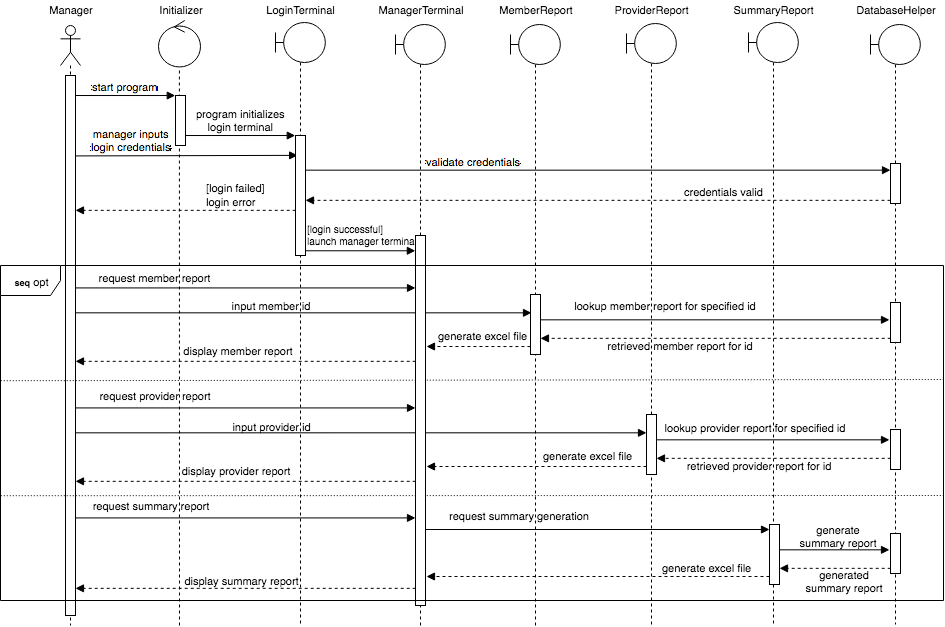

The diagram above was exported from draw.io. Its source (the exported page's mxGraphModel, read from the mxfile embedded in the PNG):
<mxGraphModel dx="821" dy="461" grid="1" gridSize="10" guides="1" tooltips="1" connect="1" arrows="1" fold="1" page="1" pageScale="1" pageWidth="850" pageHeight="1100" background="#ffffff" math="0" shadow="0">
  <root>
    <mxCell id="0" />
    <mxCell id="1" parent="0" />
    <mxCell id="2" value="" style="shape=umlLifeline;participant=umlActor;perimeter=lifelinePerimeter;whiteSpace=wrap;html=1;container=1;collapsible=0;recursiveResize=0;verticalAlign=top;spacingTop=36;labelBackgroundColor=#ffffff;outlineConnect=0;" parent="1" vertex="1">
      <mxGeometry x="67" y="40" width="20" height="600" as="geometry" />
    </mxCell>
    <mxCell id="18" value="" style="html=1;points=[];perimeter=orthogonalPerimeter;" parent="2" vertex="1">
      <mxGeometry x="5" y="50" width="10" height="540" as="geometry" />
    </mxCell>
    <mxCell id="9" value="" style="shape=umlLifeline;participant=umlBoundary;perimeter=lifelinePerimeter;whiteSpace=wrap;html=1;container=1;collapsible=0;recursiveResize=0;verticalAlign=top;spacingTop=36;labelBackgroundColor=#ffffff;outlineConnect=0;" parent="1" vertex="1">
      <mxGeometry x="877" y="39" width="50" height="600" as="geometry" />
    </mxCell>
    <mxCell id="45" value="" style="html=1;points=[];perimeter=orthogonalPerimeter;" parent="9" vertex="1">
      <mxGeometry x="20" y="139" width="10" height="40" as="geometry" />
    </mxCell>
    <mxCell id="83" value="" style="html=1;points=[];perimeter=orthogonalPerimeter;" parent="9" vertex="1">
      <mxGeometry x="20" y="405" width="10" height="40" as="geometry" />
    </mxCell>
    <mxCell id="82" value="" style="html=1;points=[];perimeter=orthogonalPerimeter;" parent="9" vertex="1">
      <mxGeometry x="20" y="278" width="10" height="40" as="geometry" />
    </mxCell>
    <mxCell id="13" value="Manager" style="text;html=1;strokeColor=none;fillColor=none;align=center;verticalAlign=middle;whiteSpace=wrap;fontSize=11;" parent="1" vertex="1">
      <mxGeometry x="57" y="15" width="40" height="20" as="geometry" />
    </mxCell>
    <mxCell id="14" value="Initializer" style="text;html=1;strokeColor=none;fillColor=none;align=center;verticalAlign=middle;whiteSpace=wrap;fontSize=11;" parent="1" vertex="1">
      <mxGeometry x="167" y="15" width="40" height="20" as="geometry" />
    </mxCell>
    <mxCell id="15" value="LoginTerminal" style="text;html=1;strokeColor=none;fillColor=none;align=center;verticalAlign=middle;whiteSpace=wrap;fontSize=11;" parent="1" vertex="1">
      <mxGeometry x="287" y="15" width="40" height="20" as="geometry" />
    </mxCell>
    <mxCell id="16" value="ManagerTerminal" style="text;html=1;strokeColor=none;fillColor=none;align=center;verticalAlign=middle;whiteSpace=wrap;fontSize=11;" parent="1" vertex="1">
      <mxGeometry x="407" y="15" width="40" height="20" as="geometry" />
    </mxCell>
    <mxCell id="17" value="DatabaseHelper" style="text;html=1;strokeColor=none;fillColor=none;align=center;verticalAlign=middle;whiteSpace=wrap;fontSize=11;" parent="1" vertex="1">
      <mxGeometry x="882" y="15" width="40" height="20" as="geometry" />
    </mxCell>
    <mxCell id="21" value="start program" style="html=1;verticalAlign=bottom;endArrow=block;entryX=0;entryY=0;" parent="1" source="18" target="20" edge="1">
      <mxGeometry relative="1" as="geometry">
        <mxPoint x="112" y="110" as="sourcePoint" />
      </mxGeometry>
    </mxCell>
    <mxCell id="24" value="program initializes&lt;br&gt;login terminal" style="html=1;verticalAlign=bottom;endArrow=block;entryX=0;entryY=0;" parent="1" source="20" target="23" edge="1">
      <mxGeometry relative="1" as="geometry">
        <mxPoint x="232" y="150" as="sourcePoint" />
      </mxGeometry>
    </mxCell>
    <mxCell id="27" value="manager inputs&lt;br&gt;login credentials" style="html=1;verticalAlign=bottom;endArrow=block;entryX=0.214;entryY=0.189;exitX=0.986;exitY=0.345;exitPerimeter=0;entryPerimeter=0;" parent="1" edge="1">
      <mxGeometry x="-0.4997" relative="1" as="geometry">
        <mxPoint x="81.85714285714289" y="170.42857142857144" as="sourcePoint" />
        <mxPoint x="304.1428571428571" y="169.8571428571429" as="targetPoint" />
        <mxPoint as="offset" />
      </mxGeometry>
    </mxCell>
    <mxCell id="28" value="" style="html=1;verticalAlign=bottom;endArrow=block;exitX=0.043;exitY=0.936;exitPerimeter=0;dashed=1;" parent="1" edge="1">
      <mxGeometry x="-0.4997" relative="1" as="geometry">
        <mxPoint x="302.2068965517242" y="224.82758620689663" as="sourcePoint" />
        <mxPoint x="82" y="224.82758620689663" as="targetPoint" />
        <mxPoint as="offset" />
      </mxGeometry>
    </mxCell>
    <mxCell id="30" value="" style="html=1;verticalAlign=bottom;endArrow=block;entryX=0;entryY=0;" parent="1" edge="1">
      <mxGeometry x="0.0013" y="10" relative="1" as="geometry">
        <mxPoint x="312" y="265.28571428571433" as="sourcePoint" />
        <mxPoint x="421.8571428571429" y="265.28571428571433" as="targetPoint" />
        <mxPoint as="offset" />
      </mxGeometry>
    </mxCell>
    <mxCell id="33" value="" style="html=1;verticalAlign=bottom;endArrow=block;exitX=0.986;exitY=0.345;exitPerimeter=0;" parent="1" edge="1">
      <mxGeometry x="-0.4406" y="10" relative="1" as="geometry">
        <mxPoint x="81.85714285714289" y="302.42857142857144" as="sourcePoint" />
        <mxPoint x="422" y="302.42857142857144" as="targetPoint" />
        <mxPoint as="offset" />
      </mxGeometry>
    </mxCell>
    <mxCell id="34" value="" style="endArrow=none;html=1;exitX=0;exitY=0.5;exitPerimeter=0;endFill=0;dashed=1;dashPattern=1 2;" parent="1" edge="1">
      <mxGeometry width="50" height="50" relative="1" as="geometry">
        <mxPoint x="7.27586206896558" y="395.2068965517242" as="sourcePoint" />
        <mxPoint x="950" y="394" as="targetPoint" />
      </mxGeometry>
    </mxCell>
    <mxCell id="36" value="request member report" style="text;html=1;strokeColor=none;fillColor=none;align=center;verticalAlign=middle;whiteSpace=wrap;fontSize=11;" parent="1" vertex="1">
      <mxGeometry x="88" y="282" width="145" height="20" as="geometry" />
    </mxCell>
    <mxCell id="46" value="validate credentials" style="html=1;verticalAlign=bottom;endArrow=block;" parent="1" target="45" edge="1">
      <mxGeometry x="-0.4256" relative="1" as="geometry">
        <mxPoint x="312" y="184.66666666666674" as="sourcePoint" />
        <mxPoint x="541.666666666667" y="184.83333333333337" as="targetPoint" />
        <mxPoint as="offset" />
      </mxGeometry>
    </mxCell>
    <mxCell id="47" value="credentials valid" style="html=1;verticalAlign=bottom;endArrow=block;dashed=1;" parent="1" source="45" edge="1">
      <mxGeometry x="-0.4291" relative="1" as="geometry">
        <mxPoint x="542.2068965517242" y="214.82758620689663" as="sourcePoint" />
        <mxPoint x="312" y="214.82758620689663" as="targetPoint" />
        <mxPoint as="offset" />
      </mxGeometry>
    </mxCell>
    <mxCell id="49" value="&lt;font style=&quot;font-size: 11px&quot;&gt;[login failed]&lt;br&gt;login error&lt;/font&gt;" style="text;html=1;" parent="1" vertex="1">
      <mxGeometry x="211" y="189.37931034482756" width="260" height="30" as="geometry" />
    </mxCell>
    <mxCell id="54" value="" style="html=1;verticalAlign=bottom;endArrow=block;entryX=0.062;entryY=0.027;entryPerimeter=0;" parent="1" edge="1">
      <mxGeometry x="-0.0019" relative="1" as="geometry">
        <mxPoint x="82" y="327.33333333333337" as="sourcePoint" />
        <mxPoint x="538" y="327.33333333333337" as="targetPoint" />
        <mxPoint as="offset" />
      </mxGeometry>
    </mxCell>
    <mxCell id="55" value="" style="html=1;verticalAlign=bottom;endArrow=block;dashed=1;exitX=0.014;exitY=0.864;exitPerimeter=0;" parent="1" source="50" edge="1">
      <mxGeometry x="-0.4997" relative="1" as="geometry">
        <mxPoint x="543" y="355" as="sourcePoint" />
        <mxPoint x="433" y="361" as="targetPoint" />
        <mxPoint as="offset" />
      </mxGeometry>
    </mxCell>
    <mxCell id="57" value="generate excel file" style="text;html=1;fontSize=11;" parent="1" vertex="1">
      <mxGeometry x="443" y="338" width="105" height="30" as="geometry" />
    </mxCell>
    <mxCell id="60" value="" style="html=1;verticalAlign=bottom;endArrow=block;exitX=0.043;exitY=0.936;exitPerimeter=0;dashed=1;" parent="1" edge="1">
      <mxGeometry x="-0.4997" relative="1" as="geometry">
        <mxPoint x="422.2068965517242" y="375.8275862068966" as="sourcePoint" />
        <mxPoint x="82" y="375.8275862068966" as="targetPoint" />
        <mxPoint as="offset" />
      </mxGeometry>
    </mxCell>
    <mxCell id="62" value="display member report" style="text;html=1;strokeColor=none;fillColor=none;align=center;verticalAlign=middle;whiteSpace=wrap;fontSize=11;" parent="1" vertex="1">
      <mxGeometry x="155" y="355" width="178" height="20" as="geometry" />
    </mxCell>
    <mxCell id="64" value="[login successful]&lt;br&gt;launch manager terminal" style="text;html=1;fontSize=10;" parent="1" vertex="1">
      <mxGeometry x="312" y="232" width="115" height="30" as="geometry" />
    </mxCell>
    <mxCell id="74" value="" style="shape=umlLifeline;participant=umlBoundary;perimeter=lifelinePerimeter;whiteSpace=wrap;html=1;container=1;collapsible=0;recursiveResize=0;verticalAlign=top;spacingTop=36;labelBackgroundColor=#ffffff;outlineConnect=0;fontSize=11;" parent="1" vertex="1">
      <mxGeometry x="517" y="39" width="50" height="601" as="geometry" />
    </mxCell>
    <mxCell id="50" value="" style="html=1;points=[];perimeter=orthogonalPerimeter;" parent="74" vertex="1">
      <mxGeometry x="20" y="270" width="10" height="60" as="geometry" />
    </mxCell>
    <mxCell id="75" value="" style="shape=umlLifeline;participant=umlBoundary;perimeter=lifelinePerimeter;whiteSpace=wrap;html=1;container=1;collapsible=0;recursiveResize=0;verticalAlign=top;spacingTop=36;labelBackgroundColor=#ffffff;outlineConnect=0;fontSize=11;" parent="1" vertex="1">
      <mxGeometry x="633" y="38" width="50" height="602" as="geometry" />
    </mxCell>
    <mxCell id="76" value="" style="shape=umlLifeline;participant=umlBoundary;perimeter=lifelinePerimeter;whiteSpace=wrap;html=1;container=1;collapsible=0;recursiveResize=0;verticalAlign=top;spacingTop=36;labelBackgroundColor=#ffffff;outlineConnect=0;fontSize=11;" parent="1" vertex="1">
      <mxGeometry x="755" y="37" width="50" height="603" as="geometry" />
    </mxCell>
    <mxCell id="136" value="" style="html=1;points=[];perimeter=orthogonalPerimeter;" parent="76" vertex="1">
      <mxGeometry x="21" y="502" width="10" height="60" as="geometry" />
    </mxCell>
    <mxCell id="77" value="MemberReport" style="text;html=1;strokeColor=none;fillColor=none;align=center;verticalAlign=middle;whiteSpace=wrap;fontSize=11;" parent="1" vertex="1">
      <mxGeometry x="522" y="15" width="40" height="20" as="geometry" />
    </mxCell>
    <mxCell id="78" value="ProviderReport" style="text;html=1;strokeColor=none;fillColor=none;align=center;verticalAlign=middle;whiteSpace=wrap;fontSize=11;" parent="1" vertex="1">
      <mxGeometry x="638" y="15" width="40" height="20" as="geometry" />
    </mxCell>
    <mxCell id="79" value="SummaryReport" style="text;html=1;strokeColor=none;fillColor=none;align=center;verticalAlign=middle;whiteSpace=wrap;fontSize=11;" parent="1" vertex="1">
      <mxGeometry x="760" y="15" width="40" height="20" as="geometry" />
    </mxCell>
    <mxCell id="80" value="" style="endArrow=none;html=1;exitX=0;exitY=0.5;exitPerimeter=0;endFill=0;dashed=1;dashPattern=1 2;" parent="1" edge="1">
      <mxGeometry width="50" height="50" relative="1" as="geometry">
        <mxPoint x="7.27586206896558" y="510.2068965517242" as="sourcePoint" />
        <mxPoint x="950" y="510" as="targetPoint" />
      </mxGeometry>
    </mxCell>
    <mxCell id="94" value="" style="html=1;verticalAlign=bottom;endArrow=block;entryX=0.062;entryY=0.027;entryPerimeter=0;" parent="1" source="50" edge="1">
      <mxGeometry x="-0.0019" relative="1" as="geometry">
        <mxPoint x="550" y="334" as="sourcePoint" />
        <mxPoint x="896" y="334.33333333333326" as="targetPoint" />
        <mxPoint as="offset" />
      </mxGeometry>
    </mxCell>
    <mxCell id="95" value="" style="html=1;verticalAlign=bottom;endArrow=block;exitX=0.043;exitY=0.936;exitPerimeter=0;dashed=1;" parent="1" target="50" edge="1">
      <mxGeometry x="-0.4997" relative="1" as="geometry">
        <mxPoint x="897.2068965517242" y="352.8275862068966" as="sourcePoint" />
        <mxPoint x="550" y="355" as="targetPoint" />
        <mxPoint as="offset" />
      </mxGeometry>
    </mxCell>
    <mxCell id="96" value="lookup member report for specified id" style="text;html=1;strokeColor=none;fillColor=none;align=center;verticalAlign=middle;whiteSpace=wrap;fontSize=11;" parent="1" vertex="1">
      <mxGeometry x="577" y="311" width="189" height="20" as="geometry" />
    </mxCell>
    <mxCell id="97" value="retrieved member report for id" style="text;html=1;strokeColor=none;fillColor=none;align=center;verticalAlign=middle;whiteSpace=wrap;fontSize=11;" parent="1" vertex="1">
      <mxGeometry x="592" y="350" width="189" height="20" as="geometry" />
    </mxCell>
    <mxCell id="93" value="input member id" style="text;html=1;strokeColor=none;fillColor=none;align=center;verticalAlign=middle;whiteSpace=wrap;fontSize=11;" parent="1" vertex="1">
      <mxGeometry x="205" y="311.6363636363636" width="145" height="17.355371900826448" as="geometry" />
    </mxCell>
    <mxCell id="115" value="" style="html=1;verticalAlign=bottom;endArrow=block;exitX=0.986;exitY=0.345;exitPerimeter=0;" parent="1" edge="1">
      <mxGeometry x="-0.4406" y="10" relative="1" as="geometry">
        <mxPoint x="81.85714285714289" y="422.42857142857144" as="sourcePoint" />
        <mxPoint x="422" y="422.42857142857144" as="targetPoint" />
        <mxPoint as="offset" />
      </mxGeometry>
    </mxCell>
    <mxCell id="116" value="request provider report" style="text;html=1;strokeColor=none;fillColor=none;align=center;verticalAlign=middle;whiteSpace=wrap;fontSize=11;" parent="1" vertex="1">
      <mxGeometry x="89" y="400" width="145" height="20" as="geometry" />
    </mxCell>
    <mxCell id="117" value="" style="html=1;verticalAlign=bottom;endArrow=block;" parent="1" target="122" edge="1">
      <mxGeometry x="-0.0019" relative="1" as="geometry">
        <mxPoint x="82" y="447.33333333333326" as="sourcePoint" />
        <mxPoint x="538" y="447.33333333333326" as="targetPoint" />
        <mxPoint as="offset" />
      </mxGeometry>
    </mxCell>
    <mxCell id="118" value="" style="html=1;verticalAlign=bottom;endArrow=block;dashed=1;" parent="1" source="122" edge="1">
      <mxGeometry x="-0.4997" relative="1" as="geometry">
        <mxPoint x="543" y="475" as="sourcePoint" />
        <mxPoint x="433" y="480.9999999999999" as="targetPoint" />
        <mxPoint as="offset" />
      </mxGeometry>
    </mxCell>
    <mxCell id="119" value="generate excel file" style="text;html=1;fontSize=11;" parent="1" vertex="1">
      <mxGeometry x="548" y="458" width="105" height="30" as="geometry" />
    </mxCell>
    <mxCell id="120" value="" style="html=1;verticalAlign=bottom;endArrow=block;exitX=0.043;exitY=0.936;exitPerimeter=0;dashed=1;" parent="1" edge="1">
      <mxGeometry x="-0.4997" relative="1" as="geometry">
        <mxPoint x="422.2068965517242" y="495.8275862068966" as="sourcePoint" />
        <mxPoint x="82" y="495.8275862068966" as="targetPoint" />
        <mxPoint as="offset" />
      </mxGeometry>
    </mxCell>
    <mxCell id="121" value="display provider report" style="text;html=1;strokeColor=none;fillColor=none;align=center;verticalAlign=middle;whiteSpace=wrap;fontSize=11;" parent="1" vertex="1">
      <mxGeometry x="170" y="475" width="145" height="20" as="geometry" />
    </mxCell>
    <mxCell id="122" value="" style="html=1;points=[];perimeter=orthogonalPerimeter;" parent="1" vertex="1">
      <mxGeometry x="653" y="429" width="10" height="60" as="geometry" />
    </mxCell>
    <mxCell id="123" value="" style="html=1;verticalAlign=bottom;endArrow=block;entryX=0.062;entryY=0.027;entryPerimeter=0;" parent="1" source="122" edge="1">
      <mxGeometry x="-0.0019" relative="1" as="geometry">
        <mxPoint x="550" y="454" as="sourcePoint" />
        <mxPoint x="896.0000000000002" y="454.33333333333326" as="targetPoint" />
        <mxPoint as="offset" />
      </mxGeometry>
    </mxCell>
    <mxCell id="124" value="" style="html=1;verticalAlign=bottom;endArrow=block;exitX=0.043;exitY=0.936;exitPerimeter=0;dashed=1;" parent="1" target="122" edge="1">
      <mxGeometry x="-0.4997" relative="1" as="geometry">
        <mxPoint x="897.2068965517242" y="472.82758620689674" as="sourcePoint" />
        <mxPoint x="550" y="475" as="targetPoint" />
        <mxPoint as="offset" />
      </mxGeometry>
    </mxCell>
    <mxCell id="125" value="lookup provider report for specified id" style="text;html=1;strokeColor=none;fillColor=none;align=center;verticalAlign=middle;whiteSpace=wrap;fontSize=11;" parent="1" vertex="1">
      <mxGeometry x="667" y="432" width="189" height="20" as="geometry" />
    </mxCell>
    <mxCell id="126" value="retrieved provider report for id" style="text;html=1;strokeColor=none;fillColor=none;align=center;verticalAlign=middle;whiteSpace=wrap;fontSize=11;" parent="1" vertex="1">
      <mxGeometry x="671" y="470" width="189" height="20" as="geometry" />
    </mxCell>
    <mxCell id="127" value="input provider id" style="text;html=1;strokeColor=none;fillColor=none;align=center;verticalAlign=middle;whiteSpace=wrap;fontSize=11;" parent="1" vertex="1">
      <mxGeometry x="205" y="432.6363636363636" width="145" height="17.355371900826448" as="geometry" />
    </mxCell>
    <mxCell id="128" value="" style="html=1;points=[];perimeter=orthogonalPerimeter;" parent="1" vertex="1">
      <mxGeometry x="897" y="548" width="10" height="40" as="geometry" />
    </mxCell>
    <mxCell id="129" value="" style="html=1;verticalAlign=bottom;endArrow=block;exitX=0.986;exitY=0.345;exitPerimeter=0;" parent="1" edge="1">
      <mxGeometry x="-0.4406" y="10" relative="1" as="geometry">
        <mxPoint x="81.85714285714289" y="532.4285714285714" as="sourcePoint" />
        <mxPoint x="422" y="532.4285714285714" as="targetPoint" />
        <mxPoint as="offset" />
      </mxGeometry>
    </mxCell>
    <mxCell id="130" value="request summary report" style="text;html=1;strokeColor=none;fillColor=none;align=center;verticalAlign=middle;whiteSpace=wrap;fontSize=11;" parent="1" vertex="1">
      <mxGeometry x="85" y="510" width="145" height="20" as="geometry" />
    </mxCell>
    <mxCell id="132" value="" style="html=1;verticalAlign=bottom;endArrow=block;dashed=1;" parent="1" source="136" edge="1">
      <mxGeometry x="-0.4997" relative="1" as="geometry">
        <mxPoint x="543" y="585" as="sourcePoint" />
        <mxPoint x="433" y="590.9999999999999" as="targetPoint" />
        <mxPoint as="offset" />
      </mxGeometry>
    </mxCell>
    <mxCell id="133" value="generate excel file" style="text;html=1;fontSize=11;" parent="1" vertex="1">
      <mxGeometry x="667" y="570" width="105" height="30" as="geometry" />
    </mxCell>
    <mxCell id="134" value="" style="html=1;verticalAlign=bottom;endArrow=block;exitX=0.043;exitY=0.936;exitPerimeter=0;dashed=1;" parent="1" edge="1">
      <mxGeometry x="-0.4997" relative="1" as="geometry">
        <mxPoint x="422.2068965517242" y="602.8275862068966" as="sourcePoint" />
        <mxPoint x="82" y="602.8275862068966" as="targetPoint" />
        <mxPoint as="offset" />
      </mxGeometry>
    </mxCell>
    <mxCell id="135" value="display summary report" style="text;html=1;strokeColor=none;fillColor=none;align=center;verticalAlign=middle;whiteSpace=wrap;fontSize=11;" parent="1" vertex="1">
      <mxGeometry x="175" y="585" width="145" height="20" as="geometry" />
    </mxCell>
    <mxCell id="137" value="" style="html=1;verticalAlign=bottom;endArrow=block;entryX=0.062;entryY=0.027;entryPerimeter=0;" parent="1" source="136" edge="1">
      <mxGeometry x="-0.0019" relative="1" as="geometry">
        <mxPoint x="550" y="564" as="sourcePoint" />
        <mxPoint x="896.0000000000002" y="564.3333333333333" as="targetPoint" />
        <mxPoint as="offset" />
      </mxGeometry>
    </mxCell>
    <mxCell id="138" value="" style="html=1;verticalAlign=bottom;endArrow=block;exitX=0.043;exitY=0.936;exitPerimeter=0;dashed=1;" parent="1" target="136" edge="1">
      <mxGeometry x="-0.4997" relative="1" as="geometry">
        <mxPoint x="897.2068965517242" y="582.8275862068967" as="sourcePoint" />
        <mxPoint x="550" y="585" as="targetPoint" />
        <mxPoint as="offset" />
      </mxGeometry>
    </mxCell>
    <mxCell id="139" value="generate&lt;br&gt;summary report" style="text;html=1;strokeColor=none;fillColor=none;align=center;verticalAlign=middle;whiteSpace=wrap;fontSize=11;" parent="1" vertex="1">
      <mxGeometry x="750" y="541" width="189" height="20" as="geometry" />
    </mxCell>
    <mxCell id="140" value="generated&lt;br&gt;summary report" style="text;html=1;strokeColor=none;fillColor=none;align=center;verticalAlign=middle;whiteSpace=wrap;fontSize=11;" parent="1" vertex="1">
      <mxGeometry x="756" y="586" width="189" height="20" as="geometry" />
    </mxCell>
    <mxCell id="72" value="" style="ellipse;shape=umlControl;whiteSpace=wrap;html=1;fontSize=10;" parent="1" vertex="1">
      <mxGeometry x="165" y="35" width="42" height="46.74250989259469" as="geometry" />
    </mxCell>
    <mxCell id="73" value="" style="endArrow=none;dashed=1;html=1;fontSize=10;entryX=0.502;entryY=1.04;entryPerimeter=0;" parent="1" target="72" edge="1">
      <mxGeometry width="50" height="50" relative="1" as="geometry">
        <mxPoint x="186" y="640" as="sourcePoint" />
        <mxPoint x="245" y="82.78123233465234" as="targetPoint" />
      </mxGeometry>
    </mxCell>
    <mxCell id="142" value="" style="html=1;verticalAlign=bottom;endArrow=block;" parent="1" target="136" edge="1">
      <mxGeometry relative="1" as="geometry">
        <mxPoint x="432" y="544" as="sourcePoint" />
        <mxPoint x="537" y="544" as="targetPoint" />
      </mxGeometry>
    </mxCell>
    <mxCell id="143" value="request summary generation" style="text;html=1;fontSize=11;" parent="1" vertex="1">
      <mxGeometry x="454" y="518" width="160" height="30" as="geometry" />
    </mxCell>
    <mxCell id="144" value="" style="shape=umlLifeline;participant=umlBoundary;perimeter=lifelinePerimeter;whiteSpace=wrap;html=1;container=1;collapsible=0;recursiveResize=0;verticalAlign=top;spacingTop=36;labelBackgroundColor=#ffffff;outlineConnect=0;fontSize=11;" vertex="1" parent="1">
      <mxGeometry x="402" y="39" width="50" height="601" as="geometry" />
    </mxCell>
    <mxCell id="146" value="" style="shape=umlLifeline;participant=umlBoundary;perimeter=lifelinePerimeter;whiteSpace=wrap;html=1;container=1;collapsible=0;recursiveResize=0;verticalAlign=top;spacingTop=36;labelBackgroundColor=#ffffff;outlineConnect=0;fontSize=11;" vertex="1" parent="1">
      <mxGeometry x="282" y="37" width="50" height="601" as="geometry" />
    </mxCell>
    <mxCell id="29" value="" style="html=1;points=[];perimeter=orthogonalPerimeter;fillColor=#FFFFFF;strokeColor=#000000;" parent="1" vertex="1">
      <mxGeometry x="422" y="250" width="10" height="370" as="geometry" />
    </mxCell>
    <mxCell id="23" value="" style="html=1;points=[];perimeter=orthogonalPerimeter;" parent="1" vertex="1">
      <mxGeometry x="302" y="150" width="10" height="120" as="geometry" />
    </mxCell>
    <mxCell id="20" value="" style="html=1;points=[];perimeter=orthogonalPerimeter;" parent="1" vertex="1">
      <mxGeometry x="182" y="110" width="10" height="50" as="geometry" />
    </mxCell>
    <mxCell id="32" value="&lt;b&gt;&lt;font style=&quot;font-size: 9px&quot;&gt;seq&lt;/font&gt; &lt;/b&gt;&lt;font style=&quot;font-size: 11px&quot;&gt;opt&lt;/font&gt;&lt;b&gt;&lt;br&gt;&lt;/b&gt;" style="shape=umlFrame;whiteSpace=wrap;html=1;" parent="1" vertex="1">
      <mxGeometry x="7" y="280" width="943" height="335" as="geometry" />
    </mxCell>
  </root>
</mxGraphModel>